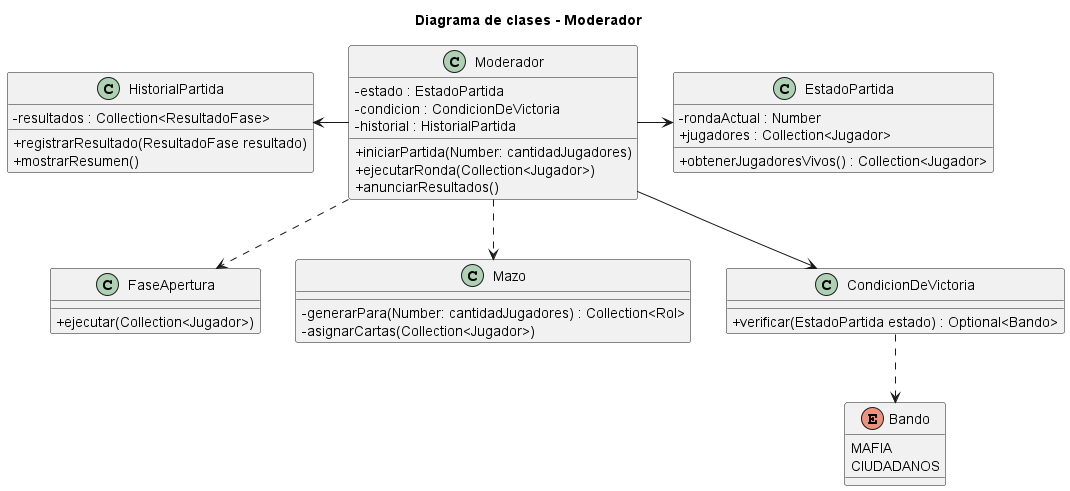

The diagram above was rendered by PlantUML. Its source (embedded in the PNG):
@startuml
skinparam classAttributeIconSize 0

title Diagrama de clases - Moderador

class Moderador {
    - estado : EstadoPartida
    - condicion : CondicionDeVictoria
    - historial : HistorialPartida
    + iniciarPartida(Number: cantidadJugadores)
    + ejecutarRonda(Collection<Jugador>)
    + anunciarResultados()
}


class HistorialPartida {
    - resultados : Collection<ResultadoFase>
    + registrarResultado(ResultadoFase resultado)
    + mostrarResumen()
}

class FaseApertura {
    + ejecutar(Collection<Jugador>)
}

class Mazo {
    - generarPara(Number: cantidadJugadores) : Collection<Rol>
    - asignarCartas(Collection<Jugador>)
}

class CondicionDeVictoria {
    + verificar(EstadoPartida estado) : Optional<Bando>
}

enum Bando {
    MAFIA
    CIUDADANOS
}

class EstadoPartida {
    - rondaActual : Number
    + jugadores : Collection<Jugador>
    + obtenerJugadoresVivos() : Collection<Jugador>
}

Moderador ..> FaseApertura
Moderador ..> Mazo
Moderador -> EstadoPartida
Moderador --> CondicionDeVictoria
HistorialPartida <- Moderador
CondicionDeVictoria ..> Bando

@enduml